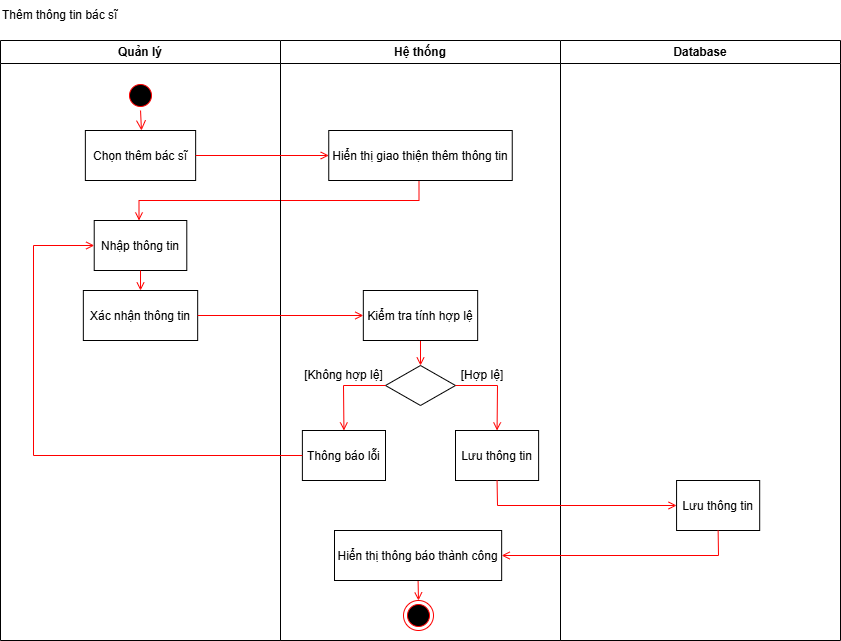

The diagram above was exported from draw.io. Its source (the exported page's mxGraphModel, read from the mxfile embedded in the PNG):
<mxGraphModel dx="2056" dy="-8074" grid="0" gridSize="10" guides="1" tooltips="1" connect="1" arrows="1" fold="1" page="0" pageScale="1" pageWidth="850" pageHeight="1100" background="#FFFFFF" math="0" shadow="0">
  <root>
    <mxCell id="0" />
    <mxCell id="1" parent="0" />
    <mxCell id="C2zrldypAYtE8g4xwt1p-313" value="Quản lý" style="swimlane;whiteSpace=wrap;startSize=23;" vertex="1" parent="1">
      <mxGeometry x="167" y="9440" width="280" height="600" as="geometry" />
    </mxCell>
    <mxCell id="C2zrldypAYtE8g4xwt1p-314" value="" style="ellipse;shape=startState;fillColor=#000000;strokeColor=#ff0000;" vertex="1" parent="C2zrldypAYtE8g4xwt1p-313">
      <mxGeometry x="125" y="40" width="30" height="30" as="geometry" />
    </mxCell>
    <mxCell id="C2zrldypAYtE8g4xwt1p-315" value="Chọn thêm bác sĩ" style="" vertex="1" parent="C2zrldypAYtE8g4xwt1p-313">
      <mxGeometry x="84.86" y="90" width="110.29" height="50" as="geometry" />
    </mxCell>
    <mxCell id="C2zrldypAYtE8g4xwt1p-316" value="" style="edgeStyle=elbowEdgeStyle;elbow=horizontal;verticalAlign=bottom;endArrow=open;endSize=8;strokeColor=#FF0000;endFill=1;rounded=0;entryX=0.5;entryY=0;entryDx=0;entryDy=0;" edge="1" parent="C2zrldypAYtE8g4xwt1p-313" source="C2zrldypAYtE8g4xwt1p-314" target="C2zrldypAYtE8g4xwt1p-315">
      <mxGeometry x="100" y="40" as="geometry">
        <mxPoint x="140" y="140" as="targetPoint" />
      </mxGeometry>
    </mxCell>
    <mxCell id="C2zrldypAYtE8g4xwt1p-317" value="Nhập thông tin" style="" vertex="1" parent="C2zrldypAYtE8g4xwt1p-313">
      <mxGeometry x="93.72" y="180" width="92.57" height="50" as="geometry" />
    </mxCell>
    <mxCell id="C2zrldypAYtE8g4xwt1p-318" value="" style="endArrow=open;strokeColor=#FF0000;endFill=1;rounded=0;exitX=0.5;exitY=1;exitDx=0;exitDy=0;entryX=0.5;entryY=0;entryDx=0;entryDy=0;" edge="1" parent="C2zrldypAYtE8g4xwt1p-313">
      <mxGeometry relative="1" as="geometry">
        <mxPoint x="418.5" y="140" as="sourcePoint" />
        <mxPoint x="138.5" y="180" as="targetPoint" />
        <Array as="points">
          <mxPoint x="418.5" y="160" />
          <mxPoint x="138.5" y="160" />
        </Array>
      </mxGeometry>
    </mxCell>
    <mxCell id="C2zrldypAYtE8g4xwt1p-319" value="Xác nhận thông tin" style="" vertex="1" parent="C2zrldypAYtE8g4xwt1p-313">
      <mxGeometry x="82.84" y="250" width="114.33" height="50" as="geometry" />
    </mxCell>
    <mxCell id="C2zrldypAYtE8g4xwt1p-320" value="" style="endArrow=open;strokeColor=#FF0000;endFill=1;rounded=0;exitX=0.5;exitY=1;exitDx=0;exitDy=0;" edge="1" parent="C2zrldypAYtE8g4xwt1p-313" source="C2zrldypAYtE8g4xwt1p-317" target="C2zrldypAYtE8g4xwt1p-319">
      <mxGeometry relative="1" as="geometry">
        <mxPoint x="205.5" y="125" as="sourcePoint" />
        <mxPoint x="357.36000000000035" y="125" as="targetPoint" />
      </mxGeometry>
    </mxCell>
    <mxCell id="C2zrldypAYtE8g4xwt1p-321" value="Hệ thống" style="swimlane;whiteSpace=wrap" vertex="1" parent="1">
      <mxGeometry x="447" y="9440" width="280" height="600" as="geometry" />
    </mxCell>
    <mxCell id="C2zrldypAYtE8g4xwt1p-322" value="" style="rhombus;whiteSpace=wrap;html=1;" vertex="1" parent="C2zrldypAYtE8g4xwt1p-321">
      <mxGeometry x="105" y="325" width="70" height="40" as="geometry" />
    </mxCell>
    <mxCell id="C2zrldypAYtE8g4xwt1p-323" value="" style="ellipse;shape=endState;fillColor=#000000;strokeColor=#ff0000" vertex="1" parent="C2zrldypAYtE8g4xwt1p-321">
      <mxGeometry x="122.99999999999999" y="560" width="30" height="30" as="geometry" />
    </mxCell>
    <mxCell id="C2zrldypAYtE8g4xwt1p-324" value="" style="endArrow=open;strokeColor=#FF0000;endFill=1;rounded=0;exitX=0.5;exitY=1;exitDx=0;exitDy=0;entryX=0.5;entryY=0;entryDx=0;entryDy=0;" edge="1" parent="C2zrldypAYtE8g4xwt1p-321" source="C2zrldypAYtE8g4xwt1p-327" target="C2zrldypAYtE8g4xwt1p-323">
      <mxGeometry relative="1" as="geometry">
        <mxPoint x="145.00999999999976" y="710" as="sourcePoint" />
      </mxGeometry>
    </mxCell>
    <mxCell id="C2zrldypAYtE8g4xwt1p-325" value="Hiển thị giao thiện thêm thông tin" style="" vertex="1" parent="C2zrldypAYtE8g4xwt1p-321">
      <mxGeometry x="48.25" y="90" width="183.5" height="50" as="geometry" />
    </mxCell>
    <mxCell id="C2zrldypAYtE8g4xwt1p-326" value="" style="endArrow=open;strokeColor=#FF0000;endFill=1;rounded=0;exitX=0.5;exitY=1;exitDx=0;exitDy=0;" edge="1" parent="C2zrldypAYtE8g4xwt1p-321" source="C2zrldypAYtE8g4xwt1p-328" target="C2zrldypAYtE8g4xwt1p-322">
      <mxGeometry relative="1" as="geometry">
        <mxPoint x="140.00000000000023" y="310" as="sourcePoint" />
        <mxPoint x="77.36000000000035" y="125" as="targetPoint" />
      </mxGeometry>
    </mxCell>
    <mxCell id="C2zrldypAYtE8g4xwt1p-327" value="Hiển thị thông báo thành công" style="" vertex="1" parent="C2zrldypAYtE8g4xwt1p-321">
      <mxGeometry x="54" y="490" width="167.16" height="50" as="geometry" />
    </mxCell>
    <mxCell id="C2zrldypAYtE8g4xwt1p-328" value="Kiểm tra tính hợp lệ" style="" vertex="1" parent="C2zrldypAYtE8g4xwt1p-321">
      <mxGeometry x="82.83000000000004" y="250" width="114.33" height="50" as="geometry" />
    </mxCell>
    <mxCell id="C2zrldypAYtE8g4xwt1p-329" value="Lưu thông tin" style="" vertex="1" parent="C2zrldypAYtE8g4xwt1p-321">
      <mxGeometry x="175" y="390" width="83.12" height="50" as="geometry" />
    </mxCell>
    <mxCell id="C2zrldypAYtE8g4xwt1p-330" value="Thông báo lỗi" style="" vertex="1" parent="C2zrldypAYtE8g4xwt1p-321">
      <mxGeometry x="21.879999999999992" y="390" width="83.12" height="50" as="geometry" />
    </mxCell>
    <mxCell id="C2zrldypAYtE8g4xwt1p-331" value="" style="endArrow=open;strokeColor=#FF0000;endFill=1;rounded=0;exitX=0;exitY=0.5;exitDx=0;exitDy=0;entryX=0.5;entryY=0;entryDx=0;entryDy=0;" edge="1" parent="C2zrldypAYtE8g4xwt1p-321" source="C2zrldypAYtE8g4xwt1p-322" target="C2zrldypAYtE8g4xwt1p-330">
      <mxGeometry relative="1" as="geometry">
        <mxPoint x="71" y="350" as="sourcePoint" />
        <mxPoint x="71.30999999999995" y="440" as="targetPoint" />
        <Array as="points">
          <mxPoint x="63" y="345" />
        </Array>
      </mxGeometry>
    </mxCell>
    <mxCell id="C2zrldypAYtE8g4xwt1p-332" value="" style="endArrow=open;strokeColor=#FF0000;endFill=1;rounded=0;exitX=1;exitY=0.5;exitDx=0;exitDy=0;entryX=0.5;entryY=0;entryDx=0;entryDy=0;" edge="1" parent="C2zrldypAYtE8g4xwt1p-321" source="C2zrldypAYtE8g4xwt1p-322" target="C2zrldypAYtE8g4xwt1p-329">
      <mxGeometry relative="1" as="geometry">
        <mxPoint x="150" y="310" as="sourcePoint" />
        <mxPoint x="150" y="335" as="targetPoint" />
        <Array as="points">
          <mxPoint x="217" y="345" />
        </Array>
      </mxGeometry>
    </mxCell>
    <mxCell id="C2zrldypAYtE8g4xwt1p-333" value="[Hợp lệ]" style="text;html=1;align=center;verticalAlign=middle;whiteSpace=wrap;rounded=0;" vertex="1" parent="C2zrldypAYtE8g4xwt1p-321">
      <mxGeometry x="171.75" y="320" width="60" height="30" as="geometry" />
    </mxCell>
    <mxCell id="C2zrldypAYtE8g4xwt1p-334" value="[Không hợp lệ]" style="text;html=1;align=center;verticalAlign=middle;whiteSpace=wrap;rounded=0;" vertex="1" parent="C2zrldypAYtE8g4xwt1p-321">
      <mxGeometry x="17.02" y="320" width="92.83" height="30" as="geometry" />
    </mxCell>
    <mxCell id="C2zrldypAYtE8g4xwt1p-335" value="Database" style="swimlane;whiteSpace=wrap" vertex="1" parent="1">
      <mxGeometry x="727" y="9440" width="280" height="600" as="geometry" />
    </mxCell>
    <mxCell id="C2zrldypAYtE8g4xwt1p-336" value="Lưu thông tin" style="" vertex="1" parent="C2zrldypAYtE8g4xwt1p-335">
      <mxGeometry x="116.07" y="440" width="83.12" height="50" as="geometry" />
    </mxCell>
    <mxCell id="C2zrldypAYtE8g4xwt1p-337" value="Thêm thông tin bác sĩ" style="text;html=1;align=left;verticalAlign=middle;whiteSpace=wrap;rounded=0;" vertex="1" parent="1">
      <mxGeometry x="166.5" y="9400" width="135" height="30" as="geometry" />
    </mxCell>
    <mxCell id="C2zrldypAYtE8g4xwt1p-338" value="" style="endArrow=open;strokeColor=#FF0000;endFill=1;rounded=0;exitX=1;exitY=0.5;exitDx=0;exitDy=0;entryX=0;entryY=0.5;entryDx=0;entryDy=0;" edge="1" parent="1" source="C2zrldypAYtE8g4xwt1p-315" target="C2zrldypAYtE8g4xwt1p-325">
      <mxGeometry relative="1" as="geometry">
        <mxPoint x="399" y="9554.58" as="sourcePoint" />
        <mxPoint x="514.3600000000004" y="9555" as="targetPoint" />
      </mxGeometry>
    </mxCell>
    <mxCell id="C2zrldypAYtE8g4xwt1p-339" value="" style="endArrow=open;strokeColor=#FF0000;endFill=1;rounded=0;exitX=1;exitY=0.5;exitDx=0;exitDy=0;entryX=0;entryY=0.5;entryDx=0;entryDy=0;" edge="1" parent="1" source="C2zrldypAYtE8g4xwt1p-319" target="C2zrldypAYtE8g4xwt1p-328">
      <mxGeometry relative="1" as="geometry">
        <mxPoint x="317" y="9680" as="sourcePoint" />
        <mxPoint x="317" y="9700" as="targetPoint" />
      </mxGeometry>
    </mxCell>
    <mxCell id="C2zrldypAYtE8g4xwt1p-340" value="" style="endArrow=open;strokeColor=#FF0000;endFill=1;rounded=0;exitX=0.5;exitY=1;exitDx=0;exitDy=0;entryX=1;entryY=0.5;entryDx=0;entryDy=0;" edge="1" parent="1" source="C2zrldypAYtE8g4xwt1p-336" target="C2zrldypAYtE8g4xwt1p-327">
      <mxGeometry relative="1" as="geometry">
        <mxPoint x="788.06" y="10100" as="sourcePoint" />
        <mxPoint x="954.06" y="10100" as="targetPoint" />
        <Array as="points">
          <mxPoint x="885" y="9955" />
        </Array>
      </mxGeometry>
    </mxCell>
    <mxCell id="C2zrldypAYtE8g4xwt1p-341" value="" style="endArrow=open;strokeColor=#FF0000;endFill=1;rounded=0;exitX=0;exitY=0.5;exitDx=0;exitDy=0;entryX=0;entryY=0.5;entryDx=0;entryDy=0;" edge="1" parent="1" source="C2zrldypAYtE8g4xwt1p-330" target="C2zrldypAYtE8g4xwt1p-317">
      <mxGeometry relative="1" as="geometry">
        <mxPoint x="394" y="9745" as="sourcePoint" />
        <mxPoint x="560" y="9745" as="targetPoint" />
        <Array as="points">
          <mxPoint x="200" y="9855" />
          <mxPoint x="200" y="9645" />
        </Array>
      </mxGeometry>
    </mxCell>
    <mxCell id="C2zrldypAYtE8g4xwt1p-342" value="" style="endArrow=open;strokeColor=#FF0000;endFill=1;rounded=0;exitX=0.5;exitY=1;exitDx=0;exitDy=0;entryX=0;entryY=0.5;entryDx=0;entryDy=0;" edge="1" parent="1" source="C2zrldypAYtE8g4xwt1p-329" target="C2zrldypAYtE8g4xwt1p-336">
      <mxGeometry relative="1" as="geometry">
        <mxPoint x="597" y="9750" as="sourcePoint" />
        <mxPoint x="597" y="9775" as="targetPoint" />
        <Array as="points">
          <mxPoint x="664" y="9905" />
        </Array>
      </mxGeometry>
    </mxCell>
  </root>
</mxGraphModel>